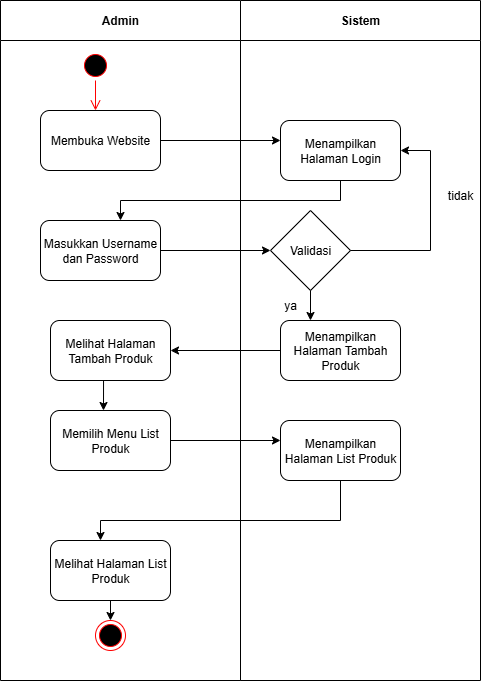

The diagram above was exported from draw.io. Its source (the exported page's mxGraphModel, read from the mxfile embedded in the PNG):
<mxGraphModel dx="1426" dy="783" grid="1" gridSize="10" guides="1" tooltips="1" connect="1" arrows="1" fold="1" page="1" pageScale="1" pageWidth="850" pageHeight="1100" math="0" shadow="0">
  <root>
    <mxCell id="0" />
    <mxCell id="1" parent="0" />
    <mxCell id="eFBH1SX-QSE-yJVw5XWc-256" value="Admin" style="swimlane;whiteSpace=wrap;html=1;startSize=40;" vertex="1" parent="1">
      <mxGeometry x="120" y="80" width="240" height="680" as="geometry" />
    </mxCell>
    <mxCell id="eFBH1SX-QSE-yJVw5XWc-257" value="" style="ellipse;html=1;shape=startState;fillColor=#000000;strokeColor=#ff0000;" vertex="1" parent="eFBH1SX-QSE-yJVw5XWc-256">
      <mxGeometry x="80" y="50" width="30" height="30" as="geometry" />
    </mxCell>
    <mxCell id="eFBH1SX-QSE-yJVw5XWc-258" value="" style="edgeStyle=orthogonalEdgeStyle;html=1;verticalAlign=bottom;endArrow=open;endSize=8;strokeColor=#ff0000;rounded=0;" edge="1" parent="eFBH1SX-QSE-yJVw5XWc-256" source="eFBH1SX-QSE-yJVw5XWc-257">
      <mxGeometry relative="1" as="geometry">
        <mxPoint x="95" y="110" as="targetPoint" />
      </mxGeometry>
    </mxCell>
    <mxCell id="eFBH1SX-QSE-yJVw5XWc-259" value="Membuka Website" style="rounded=1;whiteSpace=wrap;html=1;" vertex="1" parent="eFBH1SX-QSE-yJVw5XWc-256">
      <mxGeometry x="40" y="110" width="120" height="60" as="geometry" />
    </mxCell>
    <mxCell id="eFBH1SX-QSE-yJVw5XWc-260" value="Masukkan Username dan Password" style="rounded=1;whiteSpace=wrap;html=1;" vertex="1" parent="eFBH1SX-QSE-yJVw5XWc-256">
      <mxGeometry x="40" y="220" width="120" height="60" as="geometry" />
    </mxCell>
    <mxCell id="eFBH1SX-QSE-yJVw5XWc-261" value="Melihat Halaman Tambah Produk" style="rounded=1;whiteSpace=wrap;html=1;" vertex="1" parent="eFBH1SX-QSE-yJVw5XWc-256">
      <mxGeometry x="50" y="320" width="120" height="60" as="geometry" />
    </mxCell>
    <mxCell id="eFBH1SX-QSE-yJVw5XWc-262" value="" style="endArrow=classic;html=1;rounded=0;exitX=0.442;exitY=1;exitDx=0;exitDy=0;exitPerimeter=0;" edge="1" parent="eFBH1SX-QSE-yJVw5XWc-256" source="eFBH1SX-QSE-yJVw5XWc-261">
      <mxGeometry width="50" height="50" relative="1" as="geometry">
        <mxPoint x="280" y="550" as="sourcePoint" />
        <mxPoint x="103" y="410" as="targetPoint" />
      </mxGeometry>
    </mxCell>
    <mxCell id="eFBH1SX-QSE-yJVw5XWc-263" value="Memilih Menu List Produk" style="rounded=1;whiteSpace=wrap;html=1;" vertex="1" parent="eFBH1SX-QSE-yJVw5XWc-256">
      <mxGeometry x="50" y="410" width="120" height="60" as="geometry" />
    </mxCell>
    <mxCell id="eFBH1SX-QSE-yJVw5XWc-264" value="Melihat Halaman List Produk" style="rounded=1;whiteSpace=wrap;html=1;" vertex="1" parent="eFBH1SX-QSE-yJVw5XWc-256">
      <mxGeometry x="50" y="540" width="120" height="60" as="geometry" />
    </mxCell>
    <mxCell id="eFBH1SX-QSE-yJVw5XWc-265" value="" style="ellipse;html=1;shape=endState;fillColor=#000000;strokeColor=#ff0000;" vertex="1" parent="eFBH1SX-QSE-yJVw5XWc-256">
      <mxGeometry x="95" y="620" width="30" height="30" as="geometry" />
    </mxCell>
    <mxCell id="eFBH1SX-QSE-yJVw5XWc-266" value="Sistem" style="swimlane;whiteSpace=wrap;html=1;startSize=40;" vertex="1" parent="1">
      <mxGeometry x="360" y="80" width="240" height="680" as="geometry" />
    </mxCell>
    <mxCell id="eFBH1SX-QSE-yJVw5XWc-267" value="Menampilkan Halaman Login" style="rounded=1;whiteSpace=wrap;html=1;" vertex="1" parent="eFBH1SX-QSE-yJVw5XWc-266">
      <mxGeometry x="40" y="120" width="120" height="60" as="geometry" />
    </mxCell>
    <mxCell id="eFBH1SX-QSE-yJVw5XWc-268" value="Validasi" style="rhombus;whiteSpace=wrap;html=1;" vertex="1" parent="eFBH1SX-QSE-yJVw5XWc-266">
      <mxGeometry x="30" y="210" width="80" height="80" as="geometry" />
    </mxCell>
    <mxCell id="eFBH1SX-QSE-yJVw5XWc-269" value="ya" style="text;html=1;align=center;verticalAlign=middle;whiteSpace=wrap;rounded=0;" vertex="1" parent="eFBH1SX-QSE-yJVw5XWc-266">
      <mxGeometry x="20" y="290" width="60" height="30" as="geometry" />
    </mxCell>
    <mxCell id="eFBH1SX-QSE-yJVw5XWc-270" value="Menampilkan Halaman Tambah Produk" style="rounded=1;whiteSpace=wrap;html=1;" vertex="1" parent="eFBH1SX-QSE-yJVw5XWc-266">
      <mxGeometry x="40" y="320" width="120" height="60" as="geometry" />
    </mxCell>
    <mxCell id="eFBH1SX-QSE-yJVw5XWc-271" value="" style="endArrow=none;html=1;rounded=0;" edge="1" parent="eFBH1SX-QSE-yJVw5XWc-266">
      <mxGeometry width="50" height="50" relative="1" as="geometry">
        <mxPoint x="-120" y="200" as="sourcePoint" />
        <mxPoint x="100" y="200" as="targetPoint" />
      </mxGeometry>
    </mxCell>
    <mxCell id="eFBH1SX-QSE-yJVw5XWc-272" value="tidak" style="text;html=1;align=center;verticalAlign=middle;whiteSpace=wrap;rounded=0;" vertex="1" parent="eFBH1SX-QSE-yJVw5XWc-266">
      <mxGeometry x="190" y="180" width="60" height="30" as="geometry" />
    </mxCell>
    <mxCell id="eFBH1SX-QSE-yJVw5XWc-273" value="" style="endArrow=none;html=1;rounded=0;" edge="1" parent="eFBH1SX-QSE-yJVw5XWc-266">
      <mxGeometry width="50" height="50" relative="1" as="geometry">
        <mxPoint x="110" y="250" as="sourcePoint" />
        <mxPoint x="190" y="250" as="targetPoint" />
      </mxGeometry>
    </mxCell>
    <mxCell id="eFBH1SX-QSE-yJVw5XWc-274" value="Menampilkan Halaman List Produk" style="rounded=1;whiteSpace=wrap;html=1;" vertex="1" parent="eFBH1SX-QSE-yJVw5XWc-266">
      <mxGeometry x="40" y="420" width="120" height="60" as="geometry" />
    </mxCell>
    <mxCell id="eFBH1SX-QSE-yJVw5XWc-275" value="" style="endArrow=classic;html=1;rounded=0;exitX=1;exitY=0.5;exitDx=0;exitDy=0;" edge="1" parent="1" source="eFBH1SX-QSE-yJVw5XWc-259">
      <mxGeometry width="50" height="50" relative="1" as="geometry">
        <mxPoint x="400" y="430" as="sourcePoint" />
        <mxPoint x="400" y="220" as="targetPoint" />
      </mxGeometry>
    </mxCell>
    <mxCell id="eFBH1SX-QSE-yJVw5XWc-276" value="" style="endArrow=classic;html=1;rounded=0;exitX=1;exitY=0.5;exitDx=0;exitDy=0;" edge="1" parent="1" source="eFBH1SX-QSE-yJVw5XWc-260">
      <mxGeometry width="50" height="50" relative="1" as="geometry">
        <mxPoint x="400" y="430" as="sourcePoint" />
        <mxPoint x="390" y="330" as="targetPoint" />
      </mxGeometry>
    </mxCell>
    <mxCell id="eFBH1SX-QSE-yJVw5XWc-277" value="" style="endArrow=classic;html=1;rounded=0;exitX=0.5;exitY=1;exitDx=0;exitDy=0;" edge="1" parent="1" source="eFBH1SX-QSE-yJVw5XWc-268">
      <mxGeometry width="50" height="50" relative="1" as="geometry">
        <mxPoint x="400" y="430" as="sourcePoint" />
        <mxPoint x="430" y="400" as="targetPoint" />
      </mxGeometry>
    </mxCell>
    <mxCell id="eFBH1SX-QSE-yJVw5XWc-278" value="" style="endArrow=classic;html=1;rounded=0;exitX=0;exitY=0.5;exitDx=0;exitDy=0;entryX=1;entryY=0.5;entryDx=0;entryDy=0;" edge="1" parent="1" source="eFBH1SX-QSE-yJVw5XWc-270" target="eFBH1SX-QSE-yJVw5XWc-261">
      <mxGeometry width="50" height="50" relative="1" as="geometry">
        <mxPoint x="390" y="640" as="sourcePoint" />
        <mxPoint x="290" y="630" as="targetPoint" />
      </mxGeometry>
    </mxCell>
    <mxCell id="eFBH1SX-QSE-yJVw5XWc-279" value="" style="endArrow=none;html=1;rounded=0;entryX=0.5;entryY=1;entryDx=0;entryDy=0;" edge="1" parent="1" target="eFBH1SX-QSE-yJVw5XWc-267">
      <mxGeometry width="50" height="50" relative="1" as="geometry">
        <mxPoint x="460" y="280" as="sourcePoint" />
        <mxPoint x="450" y="270" as="targetPoint" />
      </mxGeometry>
    </mxCell>
    <mxCell id="eFBH1SX-QSE-yJVw5XWc-280" value="" style="endArrow=classic;html=1;rounded=0;" edge="1" parent="1">
      <mxGeometry width="50" height="50" relative="1" as="geometry">
        <mxPoint x="240" y="280" as="sourcePoint" />
        <mxPoint x="240" y="300" as="targetPoint" />
      </mxGeometry>
    </mxCell>
    <mxCell id="eFBH1SX-QSE-yJVw5XWc-281" value="" style="endArrow=none;html=1;rounded=0;" edge="1" parent="1">
      <mxGeometry width="50" height="50" relative="1" as="geometry">
        <mxPoint x="550" y="230" as="sourcePoint" />
        <mxPoint x="550" y="330" as="targetPoint" />
      </mxGeometry>
    </mxCell>
    <mxCell id="eFBH1SX-QSE-yJVw5XWc-282" value="" style="endArrow=classic;html=1;rounded=0;entryX=1;entryY=0.5;entryDx=0;entryDy=0;" edge="1" parent="1" target="eFBH1SX-QSE-yJVw5XWc-267">
      <mxGeometry width="50" height="50" relative="1" as="geometry">
        <mxPoint x="550" y="230" as="sourcePoint" />
        <mxPoint x="460" y="410" as="targetPoint" />
      </mxGeometry>
    </mxCell>
    <mxCell id="eFBH1SX-QSE-yJVw5XWc-283" value="" style="endArrow=classic;html=1;rounded=0;exitX=1;exitY=0.5;exitDx=0;exitDy=0;" edge="1" parent="1" source="eFBH1SX-QSE-yJVw5XWc-263">
      <mxGeometry width="50" height="50" relative="1" as="geometry">
        <mxPoint x="410" y="460" as="sourcePoint" />
        <mxPoint x="400" y="520" as="targetPoint" />
      </mxGeometry>
    </mxCell>
    <mxCell id="eFBH1SX-QSE-yJVw5XWc-284" value="" style="endArrow=none;html=1;rounded=0;exitX=0.5;exitY=1;exitDx=0;exitDy=0;" edge="1" parent="1" source="eFBH1SX-QSE-yJVw5XWc-274">
      <mxGeometry width="50" height="50" relative="1" as="geometry">
        <mxPoint x="410" y="460" as="sourcePoint" />
        <mxPoint x="460" y="600" as="targetPoint" />
      </mxGeometry>
    </mxCell>
    <mxCell id="eFBH1SX-QSE-yJVw5XWc-285" value="" style="endArrow=none;html=1;rounded=0;" edge="1" parent="1">
      <mxGeometry width="50" height="50" relative="1" as="geometry">
        <mxPoint x="460" y="600" as="sourcePoint" />
        <mxPoint x="220" y="600" as="targetPoint" />
      </mxGeometry>
    </mxCell>
    <mxCell id="eFBH1SX-QSE-yJVw5XWc-286" value="" style="endArrow=classic;html=1;rounded=0;" edge="1" parent="1">
      <mxGeometry width="50" height="50" relative="1" as="geometry">
        <mxPoint x="220" y="600" as="sourcePoint" />
        <mxPoint x="220" y="620" as="targetPoint" />
      </mxGeometry>
    </mxCell>
    <mxCell id="eFBH1SX-QSE-yJVw5XWc-287" value="" style="endArrow=classic;html=1;rounded=0;exitX=0.5;exitY=1;exitDx=0;exitDy=0;" edge="1" parent="1" source="eFBH1SX-QSE-yJVw5XWc-264">
      <mxGeometry width="50" height="50" relative="1" as="geometry">
        <mxPoint x="410" y="460" as="sourcePoint" />
        <mxPoint x="230" y="700" as="targetPoint" />
      </mxGeometry>
    </mxCell>
  </root>
</mxGraphModel>